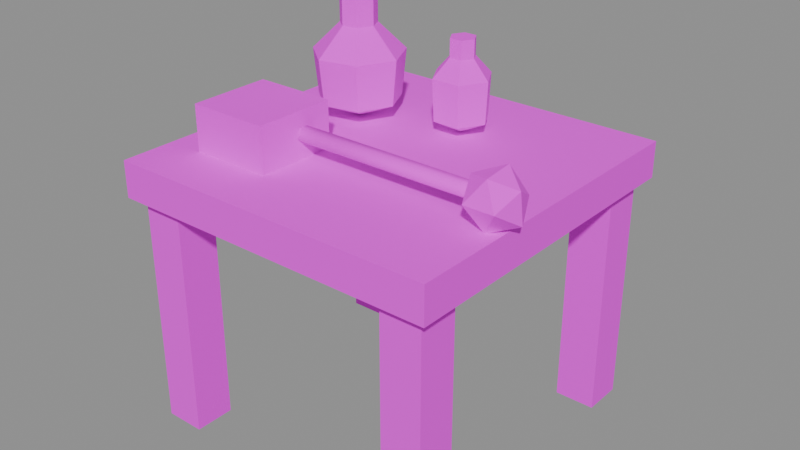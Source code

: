 # Source: mach_glassbench.blend  (saved by Blender 5.3.31; exported with 4.5.12 LTS)
import bpy
from mathutils import Matrix  # noqa: F401  (used for matrix-valued properties, if any)

bpy.ops.wm.read_factory_settings(use_empty=True)
scene = bpy.context.scene
scene.name = 'Scene'

# ---- images (referenced by path relative to the original .blend; pixels are not part of the script)
import os
ASSET_DIR = os.environ.get("B2B_ASSET_DIR", "")  # directory of the original .blend (textures are referenced by path, not embedded)
HERE = os.path.dirname(os.path.abspath(__file__))  # packed textures are extracted next to this script under _unpacked/

def load_image(name, relpath, width, height, colorspace="sRGB"):
    """Load a texture the original file referenced (path relative to the .blend, or extracted next to this script)."""
    p = next((c for c in (os.path.join(HERE, relpath), os.path.join(ASSET_DIR, relpath)) if relpath and os.path.exists(c)), "")
    if p:
        img = bpy.data.images.load(p, check_existing=True)
        img.name = name
    else:  # same state as the original file: an image datablock whose file is absent (Cycles renders it pink)
        img = bpy.data.images.new(name, width, height)
        img.source = "FILE"
        img.filepath = "//" + (relpath or name)
    img.colorspace_settings.name = colorspace
    return img
img_village_palette_png = load_image('village_palette.png', 'village_palette.png', 1024, 1024, 'sRGB')

# ---- materials (node trees are filled in below, after node groups)
mat_villagepalette = bpy.data.materials.new('VillagePalette')

# ---- material node trees
mat_villagepalette.use_nodes = True; mat_villagepalette.node_tree.nodes.clear()
_N = mat_villagepalette.node_tree.nodes; _L = mat_villagepalette.node_tree.links
n0 = _N.new('ShaderNodeBsdfPrincipled'); n0.name = 'Principled BSDF'; n0.location = (-200, 100)
n0.inputs[2].default_value = 0.9
n0.inputs[10].default_value = 0.005
n1 = _N.new('ShaderNodeOutputMaterial'); n1.name = 'Material Output'; n1.location = (200, 100)
n2 = _N.new('ShaderNodeTexImage'); n2.name = 'Image Texture'; n2.location = (-320, 300)
n2.image = img_village_palette_png
_L.new(n0.outputs[0], n1.inputs[0])
_L.new(n2.outputs[0], n0.inputs[0])
n1.is_active_output = True

# ---- meshes
me_mach_glassbench = bpy.data.meshes.new('mach_glassbench')
me_mach_glassbench.from_pydata([(-1.725, -1.725, 0.0), (-1.275, -1.725, 0.0), (-1.275, -1.275, 0.0), (-1.725, -1.275, 0.0), (-1.725, -1.725, 2.6), (-1.275, -1.725, 2.6), (-1.275, -1.275, 2.6), (-1.725, -1.275, 2.6), (-1.725, 1.275, 0.0), (-1.275, 1.275, 0.0), (-1.275, 1.725, 0.0), (-1.725, 1.725, 0.0), (-1.725, 1.275, 2.6), (-1.275, 1.275, 2.6), (-1.275, 1.725, 2.6), (-1.725, 1.725, 2.6), (1.275, -1.725, 0.0), (1.725, -1.725, 0.0), (1.725, -1.275, 0.0), (1.275, -1.275, 0.0), (1.275, -1.725, 2.6), (1.725, -1.725, 2.6), (1.725, -1.275, 2.6), (1.275, -1.275, 2.6), (1.275, 1.275, 0.0), (1.725, 1.275, 0.0), (1.725, 1.725, 0.0), (1.275, 1.725, 0.0), (1.275, 1.275, 2.6), (1.725, 1.275, 2.6), (1.725, 1.725, 2.6), (1.275, 1.725, 2.6), (-1.85, -1.85, 2.6), (1.85, -1.85, 2.6), (1.85, 1.85, 2.6), (-1.85, 1.85, 2.6), (-1.85, -1.85, 3.0), (1.85, -1.85, 3.0), (1.85, 1.85, 3.0), (-1.85, 1.85, 3.0), (-0.9, 0.5, 3.0), (-0.45, 0.5, 3.2), (-0.6194, 0.8518, 3.2), (-1.0, 0.9387, 3.2), (-1.305, 0.6952, 3.2), (-1.305, 0.3048, 3.2), (-1.0, 0.06128, 3.2), (-0.6194, 0.1482, 3.2), (-0.4, 0.5, 3.7), (-0.5883, 0.8909, 3.7), (-1.011, 0.9875, 3.7), (-1.35, 0.7169, 3.7), (-1.35, 0.2831, 3.7), (-1.011, 0.01254, 3.7), (-0.5883, 0.1091, 3.7), (-0.7, 0.5, 4.0), (-0.7753, 0.6564, 4.0), (-0.9445, 0.695, 4.0), (-1.08, 0.5868, 4.0), (-1.08, 0.4132, 4.0), (-0.9445, 0.305, 4.0), (-0.7753, 0.3436, 4.0), (-0.7, 0.5, 4.4), (-0.7753, 0.6564, 4.4), (-0.9445, 0.695, 4.4), (-1.08, 0.5868, 4.4), (-1.08, 0.4132, 4.4), (-0.9445, 0.305, 4.4), (-0.7753, 0.3436, 4.4), (0.2, 0.8, 3.0), (0.5, 0.8, 3.15), (0.35, 1.06, 3.15), (0.05, 1.06, 3.15), (-0.1, 0.8, 3.15), (0.05, 0.5402, 3.15), (0.35, 0.5402, 3.15), (0.52, 0.8, 3.6), (0.36, 1.077, 3.6), (0.04, 1.077, 3.6), (-0.12, 0.8, 3.6), (0.04, 0.5229, 3.6), (0.36, 0.5229, 3.6), (0.34, 0.8, 3.8), (0.27, 0.9212, 3.8), (0.13, 0.9212, 3.8), (0.06, 0.8, 3.8), (0.13, 0.6788, 3.8), (0.27, 0.6788, 3.8), (0.34, 0.8, 4.0), (0.27, 0.9212, 4.0), (0.13, 0.9212, 4.0), (0.06, 0.8, 4.0), (0.13, 0.6788, 4.0), (0.27, 0.6788, 4.0), (-0.9, -0.7, 3.16), (-0.9, -0.6144, 3.222), (-0.9, -0.6471, 3.323), (-0.9, -0.7529, 3.323), (-0.9, -0.7856, 3.222), (1.7, -0.7, 3.16), (1.7, -0.6144, 3.222), (1.7, -0.6471, 3.323), (1.7, -0.7529, 3.323), (1.7, -0.7856, 3.222), (1.541, -0.4421, 3.25), (1.858, -0.4437, 3.25), (1.534, -0.968, 3.25), (1.864, -0.9649, 3.25), (1.7, -0.8509, 3.494), (1.7, -0.5309, 3.524), (1.7, -0.8595, 2.992), (1.7, -0.5368, 2.986), (1.974, -0.7, 3.08), (1.94, -0.7, 3.398), (1.449, -0.7, 3.095), (1.425, -0.7, 3.42), (-1.45, -1.25, 3.0), (-0.55, -1.25, 3.0), (-0.55, -0.35, 3.0), (-1.45, -0.35, 3.0), (-1.45, -1.25, 3.5), (-0.55, -1.25, 3.5), (-0.55, -0.35, 3.5), (-1.45, -0.35, 3.5)], [], [(0, 3, 2, 1), (4, 5, 6, 7), (0, 1, 5, 4), (1, 2, 6, 5), (2, 3, 7, 6), (3, 0, 4, 7), (8, 11, 10, 9), (12, 13, 14, 15), (8, 9, 13, 12), (9, 10, 14, 13), (10, 11, 15, 14), (11, 8, 12, 15), (16, 19, 18, 17), (20, 21, 22, 23), (16, 17, 21, 20), (17, 18, 22, 21), (18, 19, 23, 22), (19, 16, 20, 23), (24, 27, 26, 25), (28, 29, 30, 31), (24, 25, 29, 28), (25, 26, 30, 29), (26, 27, 31, 30), (27, 24, 28, 31), (32, 35, 34, 33), (36, 37, 38, 39), (32, 33, 37, 36), (33, 34, 38, 37), (34, 35, 39, 38), (35, 32, 36, 39), (40, 42, 41), (40, 43, 42), (40, 44, 43), (40, 45, 44), (40, 46, 45), (40, 47, 46), (40, 41, 47), (41, 42, 49, 48), (42, 43, 50, 49), (43, 44, 51, 50), (44, 45, 52, 51), (45, 46, 53, 52), (46, 47, 54, 53), (47, 41, 48, 54), (48, 49, 56, 55), (49, 50, 57, 56), (50, 51, 58, 57), (51, 52, 59, 58), (52, 53, 60, 59), (53, 54, 61, 60), (54, 48, 55, 61), (55, 56, 63, 62), (56, 57, 64, 63), (57, 58, 65, 64), (58, 59, 66, 65), (59, 60, 67, 66), (60, 61, 68, 67), (61, 55, 62, 68), (62, 63, 64, 65, 66, 67, 68), (69, 71, 70), (69, 72, 71), (69, 73, 72), (69, 74, 73), (69, 75, 74), (69, 70, 75), (70, 71, 77, 76), (71, 72, 78, 77), (72, 73, 79, 78), (73, 74, 80, 79), (74, 75, 81, 80), (75, 70, 76, 81), (76, 77, 83, 82), (77, 78, 84, 83), (78, 79, 85, 84), (79, 80, 86, 85), (80, 81, 87, 86), (81, 76, 82, 87), (82, 83, 89, 88), (83, 84, 90, 89), (84, 85, 91, 90), (85, 86, 92, 91), (86, 87, 93, 92), (87, 82, 88, 93), (88, 89, 90, 91, 92, 93), (94, 95, 100, 99), (95, 96, 101, 100), (96, 97, 102, 101), (97, 98, 103, 102), (98, 94, 99, 103), (98, 97, 96, 95, 94), (99, 100, 101, 102, 103), (104, 115, 109), (104, 109, 105), (104, 105, 111), (104, 111, 114), (104, 114, 115), (105, 109, 113), (109, 115, 108), (115, 114, 106), (114, 111, 110), (111, 105, 112), (107, 113, 108), (107, 108, 106), (107, 106, 110), (107, 110, 112), (107, 112, 113), (108, 113, 109), (106, 108, 115), (110, 106, 114), (112, 110, 111), (113, 112, 105), (116, 119, 118, 117), (120, 121, 122, 123), (116, 117, 121, 120), (117, 118, 122, 121), (118, 119, 123, 122), (119, 116, 120, 123)])
me_mach_glassbench.polygons.foreach_set('use_smooth', [0, 0, 0, 0, 0, 0, 0, 0, 0, 0, 0, 0, 0, 0, 0, 0, 0, 0, 0, 0, 0, 0, 0, 0, 0, 0, 0, 0, 0, 0, 0, 0, 0, 0, 0, 0, 0, 0, 0, 0, 0, 0, 0, 0, 0, 0, 0, 0, 0, 0, 0, 0, 0, 0, 0, 0, 0, 0, 0, 0, 0, 0, 0, 0, 0, 0, 0, 0, 0, 0, 0, 0, 0, 0, 0, 0, 0, 0, 0, 0, 0, 0, 0, 0, 1, 1, 1, 1, 1, 0, 0, 0, 0, 0, 0, 0, 0, 0, 0, 0, 0, 0, 0, 0, 0, 0, 0, 0, 0, 0, 0, 0, 0, 0, 0, 0, 0])
_uv = me_mach_glassbench.uv_layers.new(name='UVMap')
_uv.uv.foreach_set('vector', [0.1172, 0.42, 0.1172, 0.42, 0.1172, 0.42, 0.1172, 0.42, 0.1172, 0.6, 0.1172, 0.6, 0.1172, 0.6, 0.1172, 0.6, 0.1172, 0.42, 0.1172, 0.42, 0.1172, 0.6, 0.1172, 0.6, 0.1172, 0.42, 0.1172, 0.42, 0.1172, 0.6, 0.1172, 0.6, 0.1172, 0.42, 0.1172, 0.42, 0.1172, 0.6, 0.1172, 0.6, 0.1172, 0.42, 0.1172, 0.42, 0.1172, 0.6, 0.1172, 0.6, 0.1172, 0.42, 0.1172, 0.42, 0.1172, 0.42, 0.1172, 0.42, 0.1172, 0.6, 0.1172, 0.6, 0.1172, 0.6, 0.1172, 0.6, 0.1172, 0.42, 0.1172, 0.42, 0.1172, 0.6, 0.1172, 0.6, 0.1172, 0.42, 0.1172, 0.42, 0.1172, 0.6, 0.1172, 0.6, 0.1172, 0.42, 0.1172, 0.42, 0.1172, 0.6, 0.1172, 0.6, 0.1172, 0.42, 0.1172, 0.42, 0.1172, 0.6, 0.1172, 0.6, 0.1172, 0.42, 0.1172, 0.42, 0.1172, 0.42, 0.1172, 0.42, 0.1172, 0.6, 0.1172, 0.6, 0.1172, 0.6, 0.1172, 0.6, 0.1172, 0.42, 0.1172, 0.42, 0.1172, 0.6, 0.1172, 0.6, 0.1172, 0.42, 0.1172, 0.42, 0.1172, 0.6, 0.1172, 0.6, 0.1172, 0.42, 0.1172, 0.42, 0.1172, 0.6, 0.1172, 0.6, 0.1172, 0.42, 0.1172, 0.42, 0.1172, 0.6, 0.1172, 0.6, 0.1172, 0.42, 0.1172, 0.42, 0.1172, 0.42, 0.1172, 0.42, 0.1172, 0.6, 0.1172, 0.6, 0.1172, 0.6, 0.1172, 0.6, 0.1172, 0.42, 0.1172, 0.42, 0.1172, 0.6, 0.1172, 0.6, 0.1172, 0.42, 0.1172, 0.42, 0.1172, 0.6, 0.1172, 0.6, 0.1172, 0.42, 0.1172, 0.42, 0.1172, 0.6, 0.1172, 0.6, 0.1172, 0.42, 0.1172, 0.42, 0.1172, 0.6, 0.1172, 0.6, 0.1484, 0.42, 0.1484, 0.42, 0.1484, 0.42, 0.1484, 0.42, 0.1484, 0.6, 0.1484, 0.6, 0.1484, 0.6, 0.1484, 0.6, 0.1484, 0.42, 0.1484, 0.42, 0.1484, 0.6, 0.1484, 0.6, 0.1484, 0.42, 0.1484, 0.42, 0.1484, 0.6, 0.1484, 0.6, 0.1484, 0.42, 0.1484, 0.42, 0.1484, 0.6, 0.1484, 0.6, 0.1484, 0.42, 0.1484, 0.42, 0.1484, 0.6, 0.1484, 0.6, 0.5078, 0.42, 0.5078, 0.4457, 0.5078, 0.4457, 0.5078, 0.42, 0.5078, 0.4457, 0.5078, 0.4457, 0.5078, 0.42, 0.5078, 0.4457, 0.5078, 0.4457, 0.5078, 0.42, 0.5078, 0.4457, 0.5078, 0.4457, 0.5078, 0.42, 0.5078, 0.4457, 0.5078, 0.4457, 0.5078, 0.42, 0.5078, 0.4457, 0.5078, 0.4457, 0.5078, 0.42, 0.5078, 0.4457, 0.5078, 0.4457, 0.5078, 0.4457, 0.5078, 0.4457, 0.5078, 0.51, 0.5078, 0.51, 0.5078, 0.4457, 0.5078, 0.4457, 0.5078, 0.51, 0.5078, 0.51, 0.5078, 0.4457, 0.5078, 0.4457, 0.5078, 0.51, 0.5078, 0.51, 0.5078, 0.4457, 0.5078, 0.4457, 0.5078, 0.51, 0.5078, 0.51, 0.5078, 0.4457, 0.5078, 0.4457, 0.5078, 0.51, 0.5078, 0.51, 0.5078, 0.4457, 0.5078, 0.4457, 0.5078, 0.51, 0.5078, 0.51, 0.5078, 0.4457, 0.5078, 0.4457, 0.5078, 0.51, 0.5078, 0.51, 0.5078, 0.51, 0.5078, 0.51, 0.5078, 0.5486, 0.5078, 0.5486, 0.5078, 0.51, 0.5078, 0.51, 0.5078, 0.5486, 0.5078, 0.5486, 0.5078, 0.51, 0.5078, 0.51, 0.5078, 0.5486, 0.5078, 0.5486, 0.5078, 0.51, 0.5078, 0.51, 0.5078, 0.5486, 0.5078, 0.5486, 0.5078, 0.51, 0.5078, 0.51, 0.5078, 0.5486, 0.5078, 0.5486, 0.5078, 0.51, 0.5078, 0.51, 0.5078, 0.5486, 0.5078, 0.5486, 0.5078, 0.51, 0.5078, 0.51, 0.5078, 0.5486, 0.5078, 0.5486, 0.5078, 0.5486, 0.5078, 0.5486, 0.5078, 0.6, 0.5078, 0.6, 0.5078, 0.5486, 0.5078, 0.5486, 0.5078, 0.6, 0.5078, 0.6, 0.5078, 0.5486, 0.5078, 0.5486, 0.5078, 0.6, 0.5078, 0.6, 0.5078, 0.5486, 0.5078, 0.5486, 0.5078, 0.6, 0.5078, 0.6, 0.5078, 0.5486, 0.5078, 0.5486, 0.5078, 0.6, 0.5078, 0.6, 0.5078, 0.5486, 0.5078, 0.5486, 0.5078, 0.6, 0.5078, 0.6, 0.5078, 0.5486, 0.5078, 0.5486, 0.5078, 0.6, 0.5078, 0.6, 0.5078, 0.6, 0.5078, 0.6, 0.5078, 0.6, 0.5078, 0.6, 0.5078, 0.6, 0.5078, 0.6, 0.5078, 0.6, 0.5078, 0.42, 0.5078, 0.447, 0.5078, 0.447, 0.5078, 0.42, 0.5078, 0.447, 0.5078, 0.447, 0.5078, 0.42, 0.5078, 0.447, 0.5078, 0.447, 0.5078, 0.42, 0.5078, 0.447, 0.5078, 0.447, 0.5078, 0.42, 0.5078, 0.447, 0.5078, 0.447, 0.5078, 0.42, 0.5078, 0.447, 0.5078, 0.447, 0.5078, 0.447, 0.5078, 0.447, 0.5078, 0.528, 0.5078, 0.528, 0.5078, 0.447, 0.5078, 0.447, 0.5078, 0.528, 0.5078, 0.528, 0.5078, 0.447, 0.5078, 0.447, 0.5078, 0.528, 0.5078, 0.528, 0.5078, 0.447, 0.5078, 0.447, 0.5078, 0.528, 0.5078, 0.528, 0.5078, 0.447, 0.5078, 0.447, 0.5078, 0.528, 0.5078, 0.528, 0.5078, 0.447, 0.5078, 0.447, 0.5078, 0.528, 0.5078, 0.528, 0.5078, 0.528, 0.5078, 0.528, 0.5078, 0.564, 0.5078, 0.564, 0.5078, 0.528, 0.5078, 0.528, 0.5078, 0.564, 0.5078, 0.564, 0.5078, 0.528, 0.5078, 0.528, 0.5078, 0.564, 0.5078, 0.564, 0.5078, 0.528, 0.5078, 0.528, 0.5078, 0.564, 0.5078, 0.564, 0.5078, 0.528, 0.5078, 0.528, 0.5078, 0.564, 0.5078, 0.564, 0.5078, 0.528, 0.5078, 0.528, 0.5078, 0.564, 0.5078, 0.564, 0.5078, 0.564, 0.5078, 0.564, 0.5078, 0.6, 0.5078, 0.6, 0.5078, 0.564, 0.5078, 0.564, 0.5078, 0.6, 0.5078, 0.6, 0.5078, 0.564, 0.5078, 0.564, 0.5078, 0.6, 0.5078, 0.6, 0.5078, 0.564, 0.5078, 0.564, 0.5078, 0.6, 0.5078, 0.6, 0.5078, 0.564, 0.5078, 0.564, 0.5078, 0.6, 0.5078, 0.6, 0.5078, 0.564, 0.5078, 0.564, 0.5078, 0.6, 0.5078, 0.6, 0.5078, 0.6, 0.5078, 0.6, 0.5078, 0.6, 0.5078, 0.6, 0.5078, 0.6, 0.5078, 0.6, 0.4453, 0.42, 0.4453, 0.4888, 0.4453, 0.4888, 0.4453, 0.42, 0.4453, 0.4888, 0.4453, 0.6, 0.4453, 0.6, 0.4453, 0.4888, 0.4453, 0.6, 0.4453, 0.6, 0.4453, 0.6, 0.4453, 0.6, 0.4453, 0.6, 0.4453, 0.4888, 0.4453, 0.4888, 0.4453, 0.6, 0.4453, 0.4888, 0.4453, 0.42, 0.4453, 0.42, 0.4453, 0.4888, 0.4453, 0.4888, 0.4453, 0.6, 0.4453, 0.6, 0.4453, 0.4888, 0.4453, 0.42, 0.4453, 0.42, 0.4453, 0.4888, 0.4453, 0.6, 0.4453, 0.6, 0.4453, 0.4888, 0.4922, 0.7473, 0.4922, 0.8422, 0.4922, 0.9, 0.4922, 0.7473, 0.4922, 0.9, 0.4922, 0.7473, 0.4922, 0.7473, 0.4922, 0.7473, 0.4922, 0.6, 0.4922, 0.7473, 0.4922, 0.6, 0.4922, 0.6608, 0.4922, 0.7473, 0.4922, 0.6608, 0.4922, 0.8422, 0.4922, 0.7473, 0.4922, 0.9, 0.4922, 0.8301, 0.4922, 0.9, 0.4922, 0.8422, 0.4922, 0.8836, 0.4922, 0.8422, 0.4922, 0.6608, 0.4922, 0.7473, 0.4922, 0.6608, 0.4922, 0.6, 0.4922, 0.6033, 0.4922, 0.6, 0.4922, 0.7473, 0.4922, 0.6527, 0.4922, 0.7473, 0.4922, 0.8301, 0.4922, 0.8836, 0.4922, 0.7473, 0.4922, 0.8836, 0.4922, 0.7473, 0.4922, 0.7473, 0.4922, 0.7473, 0.4922, 0.6033, 0.4922, 0.7473, 0.4922, 0.6033, 0.4922, 0.6527, 0.4922, 0.7473, 0.4922, 0.6527, 0.4922, 0.8301, 0.4922, 0.8836, 0.4922, 0.8301, 0.4922, 0.9, 0.4922, 0.7473, 0.4922, 0.8836, 0.4922, 0.8422, 0.4922, 0.6033, 0.4922, 0.7473, 0.4922, 0.6608, 0.4922, 0.6527, 0.4922, 0.6033, 0.4922, 0.6, 0.4922, 0.8301, 0.4922, 0.6527, 0.4922, 0.7473, 0.2266, 0.42, 0.2266, 0.42, 0.2266, 0.42, 0.2266, 0.42, 0.2266, 0.6, 0.2266, 0.6, 0.2266, 0.6, 0.2266, 0.6, 0.2266, 0.42, 0.2266, 0.42, 0.2266, 0.6, 0.2266, 0.6, 0.2266, 0.42, 0.2266, 0.42, 0.2266, 0.6, 0.2266, 0.6, 0.2266, 0.42, 0.2266, 0.42, 0.2266, 0.6, 0.2266, 0.6, 0.2266, 0.42, 0.2266, 0.42, 0.2266, 0.6, 0.2266, 0.6])
me_mach_glassbench.materials.append(mat_villagepalette)
me_mach_glassbench.update()

# ---- objects
ob_mach_glassbench = bpy.data.objects.new('mach_glassbench', me_mach_glassbench)

# ---- transforms, parenting, visibility, modifiers, constraints
ob_mach_glassbench.location = (0.0, 0.0, 0.0)

# ---- collection membership
scene.collection.objects.link(ob_mach_glassbench)

# ---- scene / render settings (as saved in the file)
scene.frame_start = 1; scene.frame_end = 250; scene.frame_set(1)
scene.render.engine = 'BLENDER_EEVEE_NEXT'
scene.render.bake_bias = 0.0
scene.render.bake_samples = 0
scene.render.compositor_device = 'GPU'
scene.eevee.use_volume_custom_range = False
scene.eevee.fast_gi_thickness_near = 0.1
scene.eevee.fast_gi_thickness_far = 0.0
scene.eevee.ray_tracing_options.screen_trace_thickness = 0.1
bpy.context.view_layer.update()

# ---- added for rendering (the .blend has no active camera and no usable light): camera, sun + grey world if the file has none
cam_auto = bpy.data.cameras.new('AutoCamera')
cam_auto.lens = 50.0
cam_auto.sensor_width = 36.0
cam_auto.clip_end = 1000.0
ob_auto_camera = bpy.data.objects.new('AutoCamera', cam_auto)
scene.collection.objects.link(ob_auto_camera)
ob_auto_camera.location = (6.45063, -7.66614, 7.31076)
ob_auto_camera.rotation_euler = (1.09748, -7.21219e-08, 0.694738)
scene.camera = ob_auto_camera
light_auto_sun = bpy.data.lights.new('AutoSun', 'SUN')
light_auto_sun.energy = 3.0
light_auto_sun.angle = 0.0523599
ob_auto_sun = bpy.data.objects.new('AutoSun', light_auto_sun)
scene.collection.objects.link(ob_auto_sun)
ob_auto_sun.rotation_euler = (0.872665, 0.174533, 0.523599)
if scene.world is None:
    world_auto = bpy.data.worlds.new('AutoWorld')
    world_auto.color = (0.3, 0.3, 0.3)
    scene.world = world_auto
bpy.context.view_layer.update()
